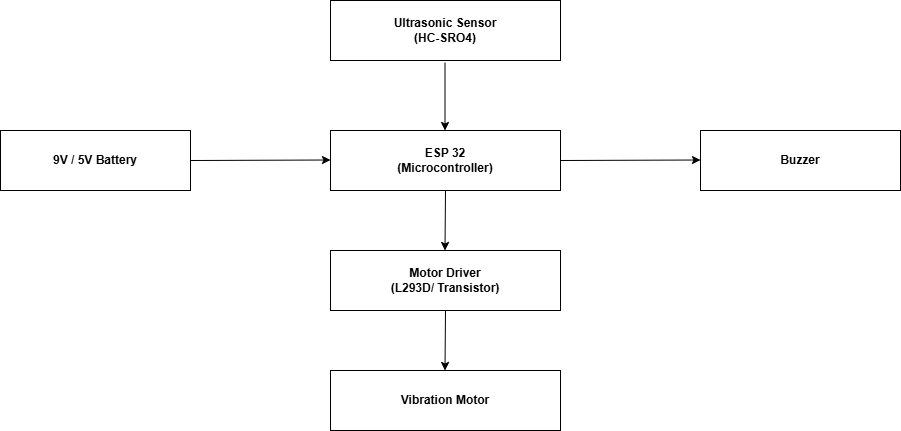

The diagram above was exported from draw.io. Its source (the exported page's mxGraphModel, read from the mxfile embedded in the PNG):
<mxGraphModel dx="1042" dy="562" grid="1" gridSize="10" guides="1" tooltips="1" connect="1" arrows="1" fold="1" page="1" pageScale="1" pageWidth="1600" pageHeight="1200" math="0" shadow="0">
  <root>
    <mxCell id="0" />
    <mxCell id="1" parent="0" />
    <mxCell id="oaIwpwzSmUPZlGc4LSrR-1" parent="1" style="rounded=0;whiteSpace=wrap;html=1;" value="&lt;b&gt;Ultrasonic Sensor&lt;/b&gt;&lt;div&gt;&lt;b&gt;(HC-SRO4)&lt;/b&gt;&lt;/div&gt;" vertex="1">
      <mxGeometry height="60" width="230" x="350" y="70" as="geometry" />
    </mxCell>
    <mxCell id="oaIwpwzSmUPZlGc4LSrR-3" parent="1" style="rounded=0;whiteSpace=wrap;html=1;" value="&lt;b&gt;ESP 32&lt;/b&gt;&lt;div&gt;&lt;b&gt;(Microcontroller)&lt;/b&gt;&lt;/div&gt;" vertex="1">
      <mxGeometry height="60" width="230" x="350" y="200" as="geometry" />
    </mxCell>
    <mxCell id="oaIwpwzSmUPZlGc4LSrR-4" parent="1" style="rounded=0;whiteSpace=wrap;html=1;" value="&lt;b&gt;Motor Driver&lt;/b&gt;&lt;div&gt;&lt;b&gt;(L293D/ Transistor)&lt;/b&gt;&lt;/div&gt;" vertex="1">
      <mxGeometry height="60" width="230" x="350" y="320" as="geometry" />
    </mxCell>
    <mxCell id="oaIwpwzSmUPZlGc4LSrR-5" parent="1" style="rounded=0;whiteSpace=wrap;html=1;" value="&lt;b&gt;Vibration Motor&lt;/b&gt;" vertex="1">
      <mxGeometry height="60" width="230" x="350" y="440" as="geometry" />
    </mxCell>
    <mxCell id="oaIwpwzSmUPZlGc4LSrR-6" parent="1" style="rounded=0;whiteSpace=wrap;html=1;" value="&lt;b&gt;9V / 5V Battery&lt;/b&gt;" vertex="1">
      <mxGeometry height="60" width="190" x="20" y="200" as="geometry" />
    </mxCell>
    <mxCell id="oaIwpwzSmUPZlGc4LSrR-7" parent="1" style="rounded=0;whiteSpace=wrap;html=1;" value="&lt;b&gt;Buzzer&lt;/b&gt;" vertex="1">
      <mxGeometry height="60" width="200" x="720" y="200" as="geometry" />
    </mxCell>
    <mxCell id="oaIwpwzSmUPZlGc4LSrR-9" edge="1" parent="1" style="endArrow=classic;html=1;rounded=0;" value="">
      <mxGeometry height="50" relative="1" width="50" as="geometry">
        <mxPoint x="464.5" y="132" as="sourcePoint" />
        <mxPoint x="464.5" y="200" as="targetPoint" />
      </mxGeometry>
    </mxCell>
    <mxCell id="oaIwpwzSmUPZlGc4LSrR-11" edge="1" parent="1" source="oaIwpwzSmUPZlGc4LSrR-6" style="endArrow=classic;html=1;rounded=0;exitX=1;exitY=0.5;exitDx=0;exitDy=0;" value="">
      <mxGeometry height="50" relative="1" width="50" as="geometry">
        <mxPoint x="230" y="229.5" as="sourcePoint" />
        <mxPoint x="350" y="229.5" as="targetPoint" />
      </mxGeometry>
    </mxCell>
    <mxCell id="oaIwpwzSmUPZlGc4LSrR-12" edge="1" parent="1" style="endArrow=classic;html=1;rounded=0;" value="">
      <mxGeometry height="50" relative="1" width="50" as="geometry">
        <mxPoint x="465" y="260" as="sourcePoint" />
        <mxPoint x="464.5" y="320" as="targetPoint" />
      </mxGeometry>
    </mxCell>
    <mxCell id="oaIwpwzSmUPZlGc4LSrR-14" edge="1" parent="1" style="endArrow=classic;html=1;rounded=0;exitX=1;exitY=0.5;exitDx=0;exitDy=0;" value="">
      <mxGeometry height="50" relative="1" width="50" as="geometry">
        <mxPoint x="580" y="230" as="sourcePoint" />
        <mxPoint x="720" y="229.5" as="targetPoint" />
      </mxGeometry>
    </mxCell>
    <mxCell id="oaIwpwzSmUPZlGc4LSrR-15" edge="1" parent="1" style="endArrow=classic;html=1;rounded=0;" value="">
      <mxGeometry height="50" relative="1" width="50" as="geometry">
        <mxPoint x="465" y="380" as="sourcePoint" />
        <mxPoint x="464.5" y="440" as="targetPoint" />
      </mxGeometry>
    </mxCell>
  </root>
</mxGraphModel>